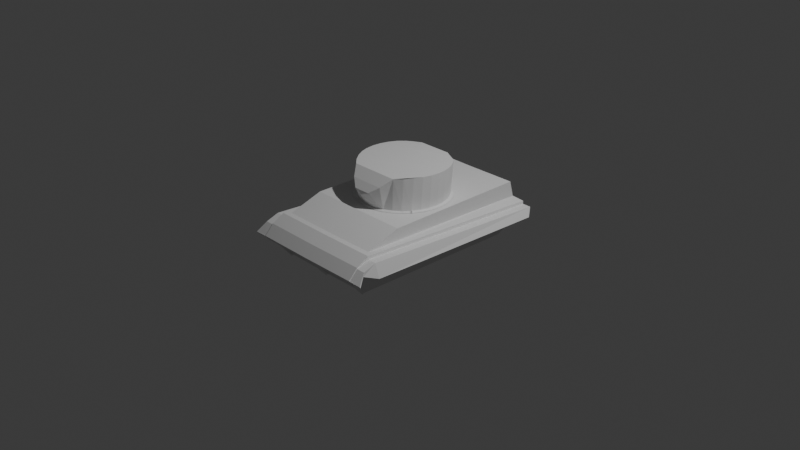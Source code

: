 # Source: Tank.blend  (saved by Blender 4.5.90; exported with 4.5.12 LTS)
import bpy
from mathutils import Matrix  # noqa: F401  (used for matrix-valued properties, if any)

bpy.ops.wm.read_factory_settings(use_empty=True)
scene = bpy.context.scene
scene.name = 'Scene'

# ---- collections
col_collection = bpy.data.collections.new('Collection'); scene.collection.children.link(col_collection)

# ---- world
world_world = bpy.data.worlds.new('World'); scene.world = world_world
world_world.use_nodes = True; world_world.node_tree.nodes.clear()
_N = world_world.node_tree.nodes; _L = world_world.node_tree.links
n0 = _N.new('ShaderNodeOutputWorld'); n0.name = 'World Output'; n0.location = (200, 100)
n1 = _N.new('ShaderNodeBackground'); n1.name = 'Background'; n1.location = (-200, 100)
n1.inputs[0].default_value = (0.05088, 0.05088, 0.05088, 1.0)
_L.new(n1.outputs[0], n0.inputs[0])
n0.is_active_output = True
world_world.color = (0.05088, 0.05088, 0.05088)
world_world.sun_shadow_jitter_overblur = 0.0

# ---- cameras
cam_camera = bpy.data.cameras.new('Camera')
cam_camera.clip_end = 100.0
cam_camera.ortho_scale = 7.314

# ---- lights
light_light = bpy.data.lights.new('Light', 'POINT')
light_light.energy = 1000.0
light_light.shadow_soft_size = 0.1

# ---- meshes
me_cube_001 = bpy.data.meshes.new('Cube.001')
me_cube_001.from_pydata([(0.07235, -1.276, -0.2902), (0.0004533, -1.19, 0.2163), (0.0001842, 1.178, -0.3889), (0.0004533, 1.386, 0.1323), (0.6306, -1.276, -0.2862), (0.7323, -1.19, 0.2203), (0.6837, 1.178, -0.384), (0.7323, 1.386, 0.1363), (0.8059, 1.435, -0.1046), (0.8059, 1.52, -0.001822), (0.0001842, 1.435, -0.1095), (0.0001842, 1.52, -0.00671), (0.0001842, -1.261, 0.1709), (0.0001842, -1.251, -0.01725), (0.0001667, -1.526, -0.06361), (0.0001667, -1.564, -0.006817), (0.8059, -1.564, -0.001929), (0.8059, -1.526, -0.05873), (0.8059, -1.526, -0.05873), (0.0001667, -1.526, -0.06361), (0.0001842, -1.468, -0.03867), (0.8059, -1.468, -0.03379), (0.8059, -1.468, -0.03379), (0.8059, -1.436, 0.1278), (0.0001842, -1.436, 0.1229), (0.0001842, -1.468, -0.03867), (0.8059, -1.261, 0.1758), (0.8059, -1.251, -0.01236), (0.0001667, -1.548, -0.03032), (0.0001667, -1.561, -0.01138), (0.8059, -1.561, -0.006494), (0.8059, -1.548, -0.02543), (0.8059, -1.438, 0.1148), (0.8059, -1.449, 0.06095), (0.0001842, -1.449, 0.05606), (0.0001842, -1.438, 0.1099), (0.8059, 1.435, -0.1046), (0.8059, 1.52, -0.001822), (0.0001842, 1.435, -0.1095), (0.0001842, 1.52, -0.00671), (0.0001842, -1.261, 0.1709), (0.0001842, -1.251, -0.01725), (0.8059, -1.261, 0.1758), (0.8059, -1.251, -0.01236), (0.0001667, -1.548, -0.03032), (0.0001667, -1.561, -0.01138), (0.8059, -1.561, -0.006494), (0.8059, -1.548, -0.02543), (0.8059, -1.438, 0.1148), (0.8059, -1.449, 0.06095), (0.0001842, -1.449, 0.05606), (0.0001842, -1.438, 0.1099), (0.9898, 1.435, -0.1075), (0.9304, 1.52, -0.001822), (0.1247, 1.435, -0.1095), (0.1247, 1.52, -0.00671), (0.1247, -1.261, 0.1709), (0.1247, -1.251, -0.01725), (0.9304, -1.261, 0.1758), (0.9898, -1.251, -0.01519), (0.1247, -1.548, -0.03032), (0.1247, -1.561, -0.01138), (0.9898, -1.561, -0.009324), (0.9898, -1.548, -0.02826), (0.9304, -1.438, 0.1148), (0.9304, -1.449, 0.06095), (0.1247, -1.449, 0.05606), (0.1247, -1.438, 0.1099), (0.0001842, -1.233, -0.3481), (0.6837, -1.233, -0.3432), (0.07217, -1.389, -0.06846), (0.07235, -1.425, -0.0956), (0.7074, -1.425, -0.09178), (0.7073, -1.389, -0.06464), (0.07217, -1.241, -0.2631), (0.6304, -1.241, -0.2591), (0.000279, -1.252, -0.3626), (0.000279, -1.487, -0.0531), (0.806, -1.487, -0.04822), (0.6838, -1.252, -0.3577), (0.07245, -1.295, -0.3047), (0.07245, -1.444, -0.11), (0.7075, -1.444, -0.1062), (0.6307, -1.295, -0.3007), (0.0001842, -1.264, 0.2162), (0.0001842, 1.52, 0.03774), (0.8059, 1.52, 0.04262), (0.8059, -1.264, 0.2211), (-0.0005141, -0.7168, 0.3676), (-0.0005141, 1.325, 0.3569), (0.7313, 1.325, 0.3609), (0.7313, -0.7168, 0.3716), (0.07282, 1.325, 0.3569), (0.7313, 1.325, 0.3609)], [], [(12, 84, 85, 11), (11, 85, 86, 9), (9, 86, 87, 26), (87, 84, 24, 23), (2, 6, 69, 68), (1, 5, 91, 88), (23, 24, 15, 16), (32, 23, 16, 30), (30, 16, 15, 29), (14, 17, 18, 19), (20, 25, 14, 19), (4, 72, 73, 75), (13, 68, 25, 34), (26, 87, 23, 32), (21, 20, 19, 18), (22, 21, 18, 17), (34, 25, 14, 28), (24, 35, 29, 15), (35, 34, 28, 29), (69, 27, 33, 22), (27, 26, 32, 33), (84, 12, 35, 24), (12, 13, 34, 35), (17, 31, 28, 14), (31, 30, 29, 28), (22, 33, 31, 17), (33, 32, 30, 31), (6, 8, 27, 69), (8, 9, 26, 27), (2, 10, 8, 6), (10, 11, 9, 8), (68, 13, 10, 2), (13, 12, 11, 10), (34, 13, 41, 50), (9, 11, 39, 37), (28, 31, 47, 44), (10, 13, 41, 38), (29, 30, 46, 45), (29, 35, 51, 45), (11, 12, 40, 39), (31, 33, 49, 47), (28, 34, 50, 44), (30, 32, 48, 46), (33, 27, 43, 49), (27, 8, 36, 43), (32, 26, 42, 48), (26, 9, 37, 42), (35, 12, 40, 51), (8, 10, 38, 36), (51, 40, 56, 67), (36, 38, 54, 52), (50, 41, 57, 66), (37, 39, 55, 53), (44, 47, 63, 60), (38, 41, 57, 54), (45, 46, 62, 61), (45, 51, 67, 61), (39, 40, 56, 55), (47, 49, 65, 63), (44, 50, 66, 60), (46, 48, 64, 62), (49, 43, 59, 65), (43, 36, 52, 59), (48, 42, 58, 64), (42, 37, 53, 58), (59, 52, 53, 58), (63, 65, 64, 62), (65, 59, 58, 64), (16, 47, 63, 62), (4, 0, 68, 69), (4, 69, 79, 83), (71, 25, 77, 81), (71, 72, 22, 25), (74, 75, 73, 70), (0, 4, 75, 74), (71, 0, 74, 70), (72, 71, 70, 73), (80, 81, 77, 76), (82, 83, 79, 78), (69, 22, 78, 79), (72, 4, 83, 82), (22, 72, 82, 78), (68, 0, 80, 76), (25, 68, 76, 77), (0, 71, 81, 80), (1, 3, 85, 84), (3, 7, 86, 85), (7, 5, 87, 86), (5, 1, 84, 87), (90, 89, 88, 91), (7, 3, 89, 90), (5, 7, 90, 91), (3, 1, 88, 89), (90, 89, 92, 93)])
_uv = me_cube_001.uv_layers.new(name='UVMap')
_uv.uv.foreach_set('vector', [0.6049, 0.0, 0.625, 0.0, 0.625, 0.25, 0.6049, 0.25, 0.6049, 0.25, 0.625, 0.25, 0.625, 0.5, 0.6049, 0.5, 0.6049, 0.5, 0.625, 0.5, 0.625, 0.75, 0.6049, 0.75, 0.625, 0.75, 0.875, 0.75, 0.875, 0.75, 0.625, 0.75, 0.125, 0.5, 0.375, 0.5, 0.375, 0.75, 0.125, 0.75, 0.8522, 0.7418, 0.6478, 0.7418, 0.6478, 0.7418, 0.8522, 0.7418, 0.625, 0.75, 0.875, 0.75, 0.875, 0.75, 0.625, 0.75, 0.6049, 0.75, 0.625, 0.75, 0.625, 0.75, 0.6049, 0.75, 0.6049, 0.75, 0.625, 0.75, 0.625, 1.0, 0.6049, 1.0, 0.375, 1.0, 0.375, 0.75, 0.375, 0.75, 0.375, 1.0, 0.0, 0.0, 0.0, 0.0, 0.0, 0.0, 0.0, 0.0, 0.349, 0.75, 0.3507, 0.75, 0.3507, 0.75, 0.349, 0.75, 0.5216, 0.0, 0.375, 0.0, 0.375, 0.0, 0.5216, 0.0, 0.6049, 0.75, 0.625, 0.75, 0.625, 0.75, 0.6049, 0.75, 0.0, 0.0, 0.0, 0.0, 0.0, 0.0, 0.0, 0.0, 0.0, 0.0, 0.0, 0.0, 0.0, 0.0, 0.0, 0.0, 0.5216, 0.0, 0.375, 0.0, 0.375, 0.0, 0.5216, 0.0, 0.625, 0.0, 0.6049, 0.0, 0.6049, 0.0, 0.625, 0.0, 0.6049, 0.0, 0.5216, 0.0, 0.5216, 0.0, 0.6049, 0.0, 0.375, 0.75, 0.5216, 0.75, 0.5216, 0.75, 0.375, 0.75, 0.5216, 0.75, 0.6049, 0.75, 0.6049, 0.75, 0.5216, 0.75, 0.625, 0.0, 0.6049, 0.0, 0.6049, 0.0, 0.625, 0.0, 0.6049, 0.0, 0.5216, 0.0, 0.5216, 0.0, 0.6049, 0.0, 0.375, 0.75, 0.5216, 0.75, 0.5216, 1.0, 0.375, 1.0, 0.5216, 0.75, 0.6049, 0.75, 0.6049, 1.0, 0.5216, 1.0, 0.375, 0.75, 0.5216, 0.75, 0.5216, 0.75, 0.375, 0.75, 0.5216, 0.75, 0.6049, 0.75, 0.6049, 0.75, 0.5216, 0.75, 0.375, 0.5, 0.5216, 0.5, 0.5216, 0.75, 0.375, 0.75, 0.5216, 0.5, 0.6049, 0.5, 0.6049, 0.75, 0.5216, 0.75, 0.375, 0.25, 0.5216, 0.25, 0.5216, 0.5, 0.375, 0.5, 0.5216, 0.25, 0.6049, 0.25, 0.6049, 0.5, 0.5216, 0.5, 0.375, 0.0, 0.5216, 0.0, 0.5216, 0.25, 0.375, 0.25, 0.5216, 0.0, 0.6049, 0.0, 0.6049, 0.25, 0.5216, 0.25, 0.5216, 0.0, 0.5216, 0.0, 0.5216, 0.0, 0.5216, 0.0, 0.6049, 0.5, 0.6049, 0.25, 0.6049, 0.25, 0.6049, 0.5, 0.5216, 1.0, 0.5216, 0.75, 0.5216, 0.75, 0.5216, 1.0, 0.5216, 0.25, 0.5216, 0.0, 0.5216, 0.0, 0.5216, 0.25, 0.6049, 1.0, 0.6049, 0.75, 0.6049, 0.75, 0.6049, 1.0, 0.6049, 0.0, 0.6049, 0.0, 0.6049, 0.0, 0.6049, 0.0, 0.6049, 0.25, 0.6049, 0.0, 0.6049, 0.0, 0.6049, 0.25, 0.5216, 0.75, 0.5216, 0.75, 0.5216, 0.75, 0.5216, 0.75, 0.5216, 0.0, 0.5216, 0.0, 0.5216, 0.0, 0.5216, 0.0, 0.6049, 0.75, 0.6049, 0.75, 0.6049, 0.75, 0.6049, 0.75, 0.5216, 0.75, 0.5216, 0.75, 0.5216, 0.75, 0.5216, 0.75, 0.5216, 0.75, 0.5216, 0.5, 0.5216, 0.5, 0.5216, 0.75, 0.6049, 0.75, 0.6049, 0.75, 0.6049, 0.75, 0.6049, 0.75, 0.6049, 0.75, 0.6049, 0.5, 0.6049, 0.5, 0.6049, 0.75, 0.6049, 0.0, 0.6049, 0.0, 0.6049, 0.0, 0.6049, 0.0, 0.5216, 0.5, 0.5216, 0.25, 0.5216, 0.25, 0.5216, 0.5, 0.6049, 0.0, 0.6049, 0.0, 0.6049, 0.0, 0.6049, 0.0, 0.5216, 0.5, 0.5216, 0.25, 0.5216, 0.25, 0.5216, 0.5, 0.5216, 0.0, 0.5216, 0.0, 0.5216, 0.0, 0.5216, 0.0, 0.6049, 0.5, 0.6049, 0.25, 0.6049, 0.25, 0.6049, 0.5, 0.5216, 1.0, 0.5216, 0.75, 0.5216, 0.75, 0.5216, 1.0, 0.5216, 0.25, 0.5216, 0.0, 0.5216, 0.0, 0.5216, 0.25, 0.6049, 1.0, 0.6049, 0.75, 0.6049, 0.75, 0.6049, 1.0, 0.6049, 0.0, 0.6049, 0.0, 0.6049, 0.0, 0.6049, 0.0, 0.6049, 0.25, 0.6049, 0.0, 0.6049, 0.0, 0.6049, 0.25, 0.5216, 0.75, 0.5216, 0.75, 0.5216, 0.75, 0.5216, 0.75, 0.5216, 0.0, 0.5216, 0.0, 0.5216, 0.0, 0.5216, 0.0, 0.6049, 0.75, 0.6049, 0.75, 0.6049, 0.75, 0.6049, 0.75, 0.5216, 0.75, 0.5216, 0.75, 0.5216, 0.75, 0.5216, 0.75, 0.5216, 0.75, 0.5216, 0.5, 0.5216, 0.5, 0.5216, 0.75, 0.6049, 0.75, 0.6049, 0.75, 0.6049, 0.75, 0.6049, 0.75, 0.6049, 0.75, 0.6049, 0.5, 0.6049, 0.5, 0.6049, 0.75, 0.5216, 0.75, 0.5216, 0.5, 0.6049, 0.5, 0.6049, 0.75, 0.5216, 0.75, 0.5216, 0.75, 0.6049, 0.75, 0.6049, 0.75, 0.5216, 0.75, 0.5216, 0.75, 0.6049, 0.75, 0.6049, 0.75, 0.0, 0.0, 0.0, 0.0, 0.0, 0.0, 0.0, 0.0, 0.349, 0.75, 0.1502, 0.75, 0.125, 0.75, 0.375, 0.75, 0.349, 0.75, 0.375, 0.75, 0.375, 0.75, 0.349, 0.75, 0.1485, 0.75, 0.125, 0.75, 0.125, 0.75, 0.1485, 0.75, 0.1485, 0.75, 0.3507, 0.75, 0.375, 0.75, 0.125, 0.75, 0.1502, 0.75, 0.349, 0.75, 0.3507, 0.75, 0.1485, 0.75, 0.1502, 0.75, 0.349, 0.75, 0.349, 0.75, 0.1502, 0.75, 0.1485, 0.75, 0.1502, 0.75, 0.1502, 0.75, 0.1485, 0.75, 0.3507, 0.75, 0.1485, 0.75, 0.1485, 0.75, 0.3507, 0.75, 0.1502, 0.75, 0.1485, 0.75, 0.125, 0.75, 0.125, 0.75, 0.3507, 0.75, 0.349, 0.75, 0.375, 0.75, 0.375, 0.75, 0.375, 0.75, 0.375, 0.75, 0.375, 0.75, 0.375, 0.75, 0.3507, 0.75, 0.349, 0.75, 0.349, 0.75, 0.3507, 0.75, 0.375, 0.75, 0.3507, 0.75, 0.3507, 0.75, 0.375, 0.75, 0.125, 0.75, 0.1502, 0.75, 0.1502, 0.75, 0.125, 0.75, 0.375, 0.0, 0.375, 0.0, 0.375, 0.0, 0.375, 0.0, 0.1502, 0.75, 0.1485, 0.75, 0.1485, 0.75, 0.1502, 0.75, 0.8522, 0.7418, 0.8522, 0.5082, 0.875, 0.5, 0.875, 0.75, 0.8522, 0.5082, 0.6478, 0.5082, 0.625, 0.5, 0.875, 0.5, 0.6478, 0.5082, 0.6478, 0.7418, 0.625, 0.75, 0.625, 0.5, 0.6478, 0.7418, 0.8522, 0.7418, 0.875, 0.75, 0.625, 0.75, 0.6478, 0.5082, 0.8522, 0.5082, 0.8522, 0.7418, 0.6478, 0.7418, 0.6478, 0.5082, 0.8522, 0.5082, 0.8522, 0.5082, 0.6478, 0.5082, 0.6478, 0.7418, 0.6478, 0.5082, 0.6478, 0.5082, 0.6478, 0.7418, 0.8522, 0.5082, 0.8522, 0.7418, 0.8522, 0.7418, 0.8522, 0.5082, 0.6478, 0.5082, 0.8522, 0.5082, 0.8522, 0.5082, 0.6478, 0.5082])
me_cube_001.update()
me_circle_001 = bpy.data.meshes.new('Circle.001')
me_circle_001.from_pydata([(1.103e-17, 0.8278, 0.04968), (-0.1951, 0.8086, 0.04968), (-0.3827, 0.7517, 0.04968), (-0.5556, 0.7196, 0.002341), (-0.7071, 0.7071, -0.01487), (-0.8315, 0.5556, -0.01487), (-0.9239, 0.3827, -0.01487), (-0.9808, 0.1951, -0.01487), (-1.0, -7.334e-34, -0.01487), (-0.9808, -0.1951, -0.01487), (-0.9239, -0.3827, -0.01487), (-0.8315, -0.5556, -0.01487), (-0.7071, -0.7071, -0.01487), (-0.5556, -0.8315, -0.01487), (-0.3827, -0.9239, -0.01487), (-0.1951, -0.9808, -0.01487), (-3.303e-18, -1.0, -0.01487), (0.1951, -0.9808, -0.01487), (0.3827, -0.9239, -0.01487), (0.5556, -0.8315, -0.01487), (0.7071, -0.7071, -0.01487), (0.8315, -0.5556, -0.01487), (0.9239, -0.3827, -0.01487), (0.9808, -0.1951, -0.01487), (1.0, -7.334e-34, -0.01487), (0.9808, 0.1951, -0.01487), (0.9239, 0.3827, -0.01487), (0.8315, 0.5556, -0.01487), (0.7071, 0.7071, -0.01487), (0.5556, 0.7196, 0.002341), (0.3827, 0.7517, 0.04968), (0.1951, 0.8086, 0.04968), (0.7071, -0.7071, -0.01487), (0.8315, -0.5556, -0.01487), (1.103e-17, 0.8278, 0.04968), (-0.1951, 0.8086, 0.04968), (-0.3827, 0.7517, 0.04968), (-0.5556, 0.7196, 0.002341), (-0.7071, 0.7071, -0.01487), (-0.8315, 0.5556, -0.01487), (-0.9239, 0.3827, -0.01487), (-0.9808, 0.1951, -0.01487), (-1.0, -7.334e-34, -0.01487), (-0.9808, -0.1951, -0.01487), (-0.9239, -0.3827, -0.01487), (-0.8315, -0.5556, -0.01487), (-0.7071, -0.7071, -0.01487), (-0.5556, -0.8315, -0.01487), (-0.3827, -0.9239, -0.01487), (-0.1951, -0.9808, -0.01487), (-3.303e-18, -1.0, -0.01487), (0.1951, -0.9808, -0.01487), (0.3827, -0.9239, -0.01487), (0.5556, -0.8315, -0.01487), (0.7071, -0.7071, -0.01487), (0.8315, -0.5556, -0.01487), (0.9239, -0.3827, -0.01487), (0.9808, -0.1951, -0.01487), (1.0, -7.334e-34, -0.01487), (0.9808, 0.1951, -0.01487), (0.9239, 0.3827, -0.01487), (0.8315, 0.5556, -0.01487), (0.7071, 0.7071, -0.01487), (0.5556, 0.7196, 0.002341), (0.3827, 0.7517, 0.04968), (0.1951, 0.8086, 0.04968), (0.7071, -0.7071, -0.01487), (0.8315, -0.5556, -0.01487), (0.002912, 0.8988, 0.1039), (-0.1796, 0.8808, 0.1039), (-0.3551, 0.819, 0.05226), (-0.5169, 0.7325, 0.05226), (-0.6587, 0.6592, 0.009217), (-0.775, 0.5174, 0.009217), (-0.8615, 0.3557, 0.009217), (-0.9148, 0.1801, 0.009217), (-0.9327, -0.00239, 0.009217), (-0.9148, -0.1849, 0.009217), (-0.8615, -0.3604, 0.009217), (-0.775, -0.5222, 0.009217), (-0.6587, -0.664, 0.009217), (-0.5169, -0.7803, 0.009217), (-0.3551, -0.8668, 0.009217), (-0.1796, -0.9201, 0.009217), (0.002912, -0.938, 0.009217), (0.1854, -0.9201, 0.009217), (0.361, -0.8668, 0.009217), (0.5227, -0.7803, 0.009217), (0.6645, -0.664, 0.009217), (0.7809, -0.5222, 0.009217), (0.8673, -0.3604, 0.009217), (0.9206, -0.1849, 0.009217), (0.9386, -0.00239, 0.009217), (0.9206, 0.1801, 0.009217), (0.8673, 0.3557, 0.009217), (0.7809, 0.5174, 0.009217), (0.6645, 0.6592, 0.009217), (0.5227, 0.7325, 0.05226), (0.361, 0.819, 0.05226), (0.1854, 0.8808, 0.1039), (0.6645, -0.664, 0.009217), (0.7809, -0.5222, 0.009217), (0.002912, 0.8988, 0.1039), (-0.1796, 0.8808, 0.1039), (-0.3551, 0.819, 0.05226), (-0.5169, 0.7325, 0.05226), (-0.6587, 0.6592, 0.009217), (-0.775, 0.5174, 0.009217), (-0.8615, 0.3557, 0.009217), (-0.9148, 0.1801, 0.009217), (-0.9327, -0.00239, 0.009217), (-0.9148, -0.1849, 0.009217), (-0.8615, -0.3604, 0.009217), (-0.775, -0.5222, 0.009217), (-0.6587, -0.664, 0.009217), (-0.5169, -0.7803, 0.009217), (-0.3551, -0.8668, 0.009217), (-0.1796, -0.9201, 0.009217), (0.002912, -0.938, 0.009217), (0.1854, -0.9201, 0.009217), (0.361, -0.8668, 0.009217), (0.5227, -0.7803, 0.009217), (0.6645, -0.664, 0.009217), (0.7809, -0.5222, 0.009217), (0.8673, -0.3604, 0.009217), (0.9206, -0.1849, 0.009217), (0.9386, -0.00239, 0.009217), (0.9206, 0.1801, 0.009217), (0.8673, 0.3557, 0.009217), (0.7809, 0.5174, 0.009217), (0.6645, 0.6592, 0.009217), (0.5227, 0.7325, 0.05226), (0.361, 0.819, 0.05226), (0.1854, 0.8808, 0.1039), (0.6645, -0.664, 0.009217), (0.7809, -0.5222, 0.009217), (0.002912, 1.054, 0.2718), (-0.1796, 0.954, 0.5773), (-0.3551, 0.8577, 0.6763), (-0.5169, 0.7713, 0.6763), (-0.6587, 0.7109, 0.6634), (-0.775, 0.5734, 0.6677), (-0.8615, 0.4116, 0.6677), (-0.9148, 0.2361, 0.6677), (-0.9327, 0.05356, 0.6677), (-0.9148, -0.129, 0.6677), (-0.8615, -0.3045, 0.6677), (-0.775, -0.4663, 0.6677), (-0.6587, -0.6253, 0.6548), (-0.5169, -0.7588, 0.6505), (-0.3551, -0.9572, 0.4827), (-0.1796, -1.084, 0.3492), (0.002912, -1.11, 0.2761), (0.1854, -1.084, 0.3492), (0.361, -0.9572, 0.4827), (0.5227, -0.7588, 0.6505), (0.6645, -0.6253, 0.6548), (0.7809, -0.4663, 0.6677), (0.8673, -0.3045, 0.6677), (0.9206, -0.129, 0.6677), (0.9386, 0.05356, 0.6677), (0.9206, 0.2361, 0.6677), (0.8673, 0.4116, 0.6677), (0.7809, 0.5734, 0.6677), (0.6645, 0.7109, 0.6634), (0.5227, 0.7713, 0.6763), (0.361, 0.8577, 0.6763), (0.1854, 0.954, 0.5773), (0.6645, -0.6253, 0.6548), (0.7809, -0.4663, 0.6677)], [], [(20, 21, 33, 32), (8, 9, 43, 42), (22, 23, 57, 56), (9, 10, 44, 43), (23, 24, 58, 57), (10, 11, 45, 44), (24, 25, 59, 58), (11, 12, 46, 45), (25, 26, 60, 59), (12, 13, 47, 46), (26, 27, 61, 60), (13, 14, 48, 47), (0, 1, 35, 34), (27, 28, 62, 61), (14, 15, 49, 48), (1, 2, 36, 35), (28, 29, 63, 62), (15, 16, 50, 49), (2, 3, 37, 36), (29, 30, 64, 63), (16, 17, 51, 50), (3, 4, 38, 37), (30, 31, 65, 64), (17, 18, 52, 51), (4, 5, 39, 38), (31, 0, 34, 65), (18, 19, 53, 52), (5, 6, 40, 39), (32, 33, 67, 66), (19, 20, 54, 53), (6, 7, 41, 40), (21, 20, 54, 55), (7, 8, 42, 41), (21, 22, 56, 55), (34, 35, 69, 68), (61, 62, 96, 95), (48, 49, 83, 82), (35, 36, 70, 69), (62, 63, 97, 96), (49, 50, 84, 83), (36, 37, 71, 70), (63, 64, 98, 97), (50, 51, 85, 84), (37, 38, 72, 71), (64, 65, 99, 98), (51, 52, 86, 85), (38, 39, 73, 72), (65, 34, 68, 99), (52, 53, 87, 86), (39, 40, 74, 73), (66, 67, 101, 100), (53, 54, 88, 87), (40, 41, 75, 74), (55, 54, 88, 89), (41, 42, 76, 75), (55, 56, 90, 89), (42, 43, 77, 76), (56, 57, 91, 90), (43, 44, 78, 77), (57, 58, 92, 91), (44, 45, 79, 78), (58, 59, 93, 92), (45, 46, 80, 79), (59, 60, 94, 93), (46, 47, 81, 80), (60, 61, 95, 94), (47, 48, 82, 81), (89, 90, 124, 123), (76, 77, 111, 110), (90, 91, 125, 124), (77, 78, 112, 111), (91, 92, 126, 125), (78, 79, 113, 112), (92, 93, 127, 126), (79, 80, 114, 113), (93, 94, 128, 127), (80, 81, 115, 114), (94, 95, 129, 128), (81, 82, 116, 115), (68, 69, 103, 102), (95, 96, 130, 129), (82, 83, 117, 116), (69, 70, 104, 103), (96, 97, 131, 130), (83, 84, 118, 117), (70, 71, 105, 104), (97, 98, 132, 131), (84, 85, 119, 118), (71, 72, 106, 105), (98, 99, 133, 132), (85, 86, 120, 119), (72, 73, 107, 106), (99, 68, 102, 133), (86, 87, 121, 120), (73, 74, 108, 107), (100, 101, 135, 134), (87, 88, 122, 121), (74, 75, 109, 108), (89, 88, 122, 123), (75, 76, 110, 109), (123, 124, 158, 157), (110, 111, 145, 144), (124, 125, 159, 158), (111, 112, 146, 145), (125, 126, 160, 159), (112, 113, 147, 146), (126, 127, 161, 160), (113, 114, 148, 147), (127, 128, 162, 161), (114, 115, 149, 148), (128, 129, 163, 162), (115, 116, 150, 149), (102, 103, 137, 136), (129, 130, 164, 163), (116, 117, 151, 150), (103, 104, 138, 137), (130, 131, 165, 164), (117, 118, 152, 151), (104, 105, 139, 138), (131, 132, 166, 165), (118, 119, 153, 152), (105, 106, 140, 139), (132, 133, 167, 166), (119, 120, 154, 153), (106, 107, 141, 140), (133, 102, 136, 167), (120, 121, 155, 154), (107, 108, 142, 141), (134, 135, 169, 168), (121, 122, 156, 155), (108, 109, 143, 142), (123, 122, 156, 157), (109, 110, 144, 143), (139, 140, 141, 142, 143, 144, 145, 146, 147, 148, 149, 150, 151, 152, 153, 154, 155, 158, 159, 160, 161, 162, 163, 164, 165, 166, 138), (137, 138, 166, 167, 136)])
_uv = me_circle_001.uv_layers.new(name='UVMap')
_uv.uv.foreach_set('vector', [0.0, 0.0, 0.0, 0.0, 0.0, 0.0, 0.0, 0.0, 0.0, 0.0, 0.0, 0.0, 0.0, 0.0, 0.0, 0.0, 0.0, 0.0, 0.0, 0.0, 0.0, 0.0, 0.0, 0.0, 0.0, 0.0, 0.0, 0.0, 0.0, 0.0, 0.0, 0.0, 0.0, 0.0, 0.0, 0.0, 0.0, 0.0, 0.0, 0.0, 0.0, 0.0, 0.0, 0.0, 0.0, 0.0, 0.0, 0.0, 0.0, 0.0, 0.0, 0.0, 0.0, 0.0, 0.0, 0.0, 0.0, 0.0, 0.0, 0.0, 0.0, 0.0, 0.0, 0.0, 0.0, 0.0, 0.0, 0.0, 0.0, 0.0, 0.0, 0.0, 0.0, 0.0, 0.0, 0.0, 0.0, 0.0, 0.0, 0.0, 0.0, 0.0, 0.0, 0.0, 0.0, 0.0, 0.0, 0.0, 0.0, 0.0, 0.0, 0.0, 0.0, 0.0, 0.0, 0.0, 0.0, 0.0, 0.0, 0.0, 0.0, 0.0, 0.0, 0.0, 0.0, 0.0, 0.0, 0.0, 0.0, 0.0, 0.0, 0.0, 0.0, 0.0, 0.0, 0.0, 0.0, 0.0, 0.0, 0.0, 0.0, 0.0, 0.0, 0.0, 0.0, 0.0, 0.0, 0.0, 0.0, 0.0, 0.0, 0.0, 0.0, 0.0, 0.0, 0.0, 0.0, 0.0, 0.0, 0.0, 0.0, 0.0, 0.0, 0.0, 0.0, 0.0, 0.0, 0.0, 0.0, 0.0, 0.0, 0.0, 0.0, 0.0, 0.0, 0.0, 0.0, 0.0, 0.0, 0.0, 0.0, 0.0, 0.0, 0.0, 0.0, 0.0, 0.0, 0.0, 0.0, 0.0, 0.0, 0.0, 0.0, 0.0, 0.0, 0.0, 0.0, 0.0, 0.0, 0.0, 0.0, 0.0, 0.0, 0.0, 0.0, 0.0, 0.0, 0.0, 0.0, 0.0, 0.0, 0.0, 0.0, 0.0, 0.0, 0.0, 0.0, 0.0, 0.0, 0.0, 0.0, 0.0, 0.0, 0.0, 0.0, 0.0, 0.0, 0.0, 0.0, 0.0, 0.0, 0.0, 0.0, 0.0, 0.0, 0.0, 0.0, 0.0, 0.0, 0.0, 0.0, 0.0, 0.0, 0.0, 0.0, 0.0, 0.0, 0.0, 0.0, 0.0, 0.0, 0.0, 0.0, 0.0, 0.0, 0.0, 0.0, 0.0, 0.0, 0.0, 0.0, 0.0, 0.0, 0.0, 0.0, 0.0, 0.0, 0.0, 0.0, 0.0, 0.0, 0.0, 0.0, 0.0, 0.0, 0.0, 0.0, 0.0, 0.0, 0.0, 0.0, 0.0, 0.0, 0.0, 0.0, 0.0, 0.0, 0.0, 0.0, 0.0, 0.0, 0.0, 0.0, 0.0, 0.0, 0.0, 0.0, 0.0, 0.0, 0.0, 0.0, 0.0, 0.0, 0.0, 0.0, 0.0, 0.0, 0.0, 0.0, 0.0, 0.0, 0.0, 0.0, 0.0, 0.0, 0.0, 0.0, 0.0, 0.0, 0.0, 0.0, 0.0, 0.0, 0.0, 0.0, 0.0, 0.0, 0.0, 0.0, 0.0, 0.0, 0.0, 0.0, 0.0, 0.0, 0.0, 0.0, 0.0, 0.0, 0.0, 0.0, 0.0, 0.0, 0.0, 0.0, 0.0, 0.0, 0.0, 0.0, 0.0, 0.0, 0.0, 0.0, 0.0, 0.0, 0.0, 0.0, 0.0, 0.0, 0.0, 0.0, 0.0, 0.0, 0.0, 0.0, 0.0, 0.0, 0.0, 0.0, 0.0, 0.0, 0.0, 0.0, 0.0, 0.0, 0.0, 0.0, 0.0, 0.0, 0.0, 0.0, 0.0, 0.0, 0.0, 0.0, 0.0, 0.0, 0.0, 0.0, 0.0, 0.0, 0.0, 0.0, 0.0, 0.0, 0.0, 0.0, 0.0, 0.0, 0.0, 0.0, 0.0, 0.0, 0.0, 0.0, 0.0, 0.0, 0.0, 0.0, 0.0, 0.0, 0.0, 0.0, 0.0, 0.0, 0.0, 0.0, 0.0, 0.0, 0.0, 0.0, 0.0, 0.0, 0.0, 0.0, 0.0, 0.0, 0.0, 0.0, 0.0, 0.0, 0.0, 0.0, 0.0, 0.0, 0.0, 0.0, 0.0, 0.0, 0.0, 0.0, 0.0, 0.0, 0.0, 0.0, 0.0, 0.0, 0.0, 0.0, 0.0, 0.0, 0.0, 0.0, 0.0, 0.0, 0.0, 0.0, 0.0, 0.0, 0.0, 0.0, 0.0, 0.0, 0.0, 0.0, 0.0, 0.0, 0.0, 0.0, 0.0, 0.0, 0.0, 0.0, 0.0, 0.0, 0.0, 0.0, 0.0, 0.0, 0.0, 0.0, 0.0, 0.0, 0.0, 0.0, 0.0, 0.0, 0.0, 0.0, 0.0, 0.0, 0.0, 0.0, 0.0, 0.0, 0.0, 0.0, 0.0, 0.0, 0.0, 0.0, 0.0, 0.0, 0.0, 0.0, 0.0, 0.0, 0.0, 0.0, 0.0, 0.0, 0.0, 0.0, 0.0, 0.0, 0.0, 0.0, 0.0, 0.0, 0.0, 0.0, 0.0, 0.0, 0.0, 0.0, 0.0, 0.0, 0.0, 0.0, 0.0, 0.0, 0.0, 0.0, 0.0, 0.0, 0.0, 0.0, 0.0, 0.0, 0.0, 0.0, 0.0, 0.0, 0.0, 0.0, 0.0, 0.0, 0.0, 0.0, 0.0, 0.0, 0.0, 0.0, 0.0, 0.0, 0.0, 0.0, 0.0, 0.0, 0.0, 0.0, 0.0, 0.0, 0.0, 0.0, 0.0, 0.0, 0.0, 0.0, 0.0, 0.0, 0.0, 0.0, 0.0, 0.0, 0.0, 0.0, 0.0, 0.0, 0.0, 0.0, 0.0, 0.0, 0.0, 0.0, 0.0, 0.0, 0.0, 0.0, 0.0, 0.0, 0.0, 0.0, 0.0, 0.0, 0.0, 0.0, 0.0, 0.0, 0.0, 0.0, 0.0, 0.0, 0.0, 0.0, 0.0, 0.0, 0.0, 0.0, 0.0, 0.0, 0.0, 0.0, 0.0, 0.0, 0.0, 0.0, 0.0, 0.0, 0.0, 0.0, 0.0, 0.0, 0.0, 0.0, 0.0, 0.0, 0.0, 0.0, 0.0, 0.0, 0.0, 0.0, 0.0, 0.0, 0.0, 0.0, 0.0, 0.0, 0.0, 0.0, 0.0, 0.0, 0.0, 0.0, 0.0, 0.0, 0.0, 0.0, 0.0, 0.0, 0.0, 0.0, 0.0, 0.0, 0.0, 0.0, 0.0, 0.0, 0.0, 0.0, 0.0, 0.0, 0.0, 0.0, 0.0, 0.0, 0.0, 0.0, 0.0, 0.0, 0.0, 0.0, 0.0, 0.0, 0.0, 0.0, 0.0, 0.0, 0.0, 0.0, 0.0, 0.0, 0.0, 0.0, 0.0, 0.0, 0.0, 0.0, 0.0, 0.0, 0.0, 0.0, 0.0, 0.0, 0.0, 0.0, 0.0, 0.0, 0.0, 0.0, 0.0, 0.0, 0.0, 0.0, 0.0, 0.0, 0.0, 0.0, 0.0, 0.0, 0.0, 0.0, 0.0, 0.0, 0.0, 0.0, 0.0, 0.0, 0.0, 0.0, 0.0, 0.0, 0.0, 0.0, 0.0, 0.0, 0.0, 0.0, 0.0, 0.0, 0.0, 0.0, 0.0, 0.0, 0.0, 0.0, 0.0, 0.0, 0.0, 0.0, 0.0, 0.0, 0.0, 0.0, 0.0, 0.0, 0.0, 0.0, 0.0, 0.0, 0.0, 0.0, 0.0, 0.0, 0.0, 0.0, 0.0, 0.0, 0.0, 0.0, 0.0, 0.0, 0.0, 0.0, 0.0, 0.0, 0.0, 0.0, 0.0, 0.0, 0.0, 0.0, 0.0, 0.0, 0.0, 0.0, 0.0, 0.0, 0.0, 0.0, 0.0, 0.0, 0.0, 0.0, 0.0, 0.0, 0.0, 0.0, 0.0, 0.0, 0.0, 0.0, 0.0, 0.0, 0.0, 0.0, 0.0, 0.0, 0.0, 0.0, 0.0, 0.0, 0.0, 0.0, 0.0, 0.0, 0.0, 0.0, 0.0, 0.0, 0.0, 0.0, 0.0, 0.0, 0.0, 0.0, 0.0, 0.0, 0.0, 0.0, 0.0, 0.0, 0.0, 0.0, 0.0, 0.0, 0.0, 0.0, 0.0, 0.0, 0.0, 0.0, 0.0, 0.0, 0.0, 0.0, 0.0, 0.0, 0.0, 0.0, 0.0, 0.0, 0.0, 0.0, 0.0, 0.0, 0.0, 0.0, 0.0, 0.0, 0.0, 0.0, 0.0, 0.0, 0.0, 0.0, 0.0, 0.0, 0.0, 0.0, 0.0, 0.0, 0.0, 0.0, 0.0, 0.0, 0.0, 0.0, 0.0, 0.0, 0.0, 0.0, 0.0, 0.0, 0.0, 0.0, 0.0, 0.0, 0.0, 0.0, 0.0, 0.0, 0.0, 0.0, 0.0, 0.0, 0.0, 0.0, 0.0, 0.0, 0.0, 0.0, 0.0, 0.0, 0.0, 0.0, 0.0, 0.0, 0.0, 0.0, 0.0, 0.0, 0.0, 0.0, 0.0, 0.0, 0.0, 0.0, 0.0, 0.0, 0.0, 0.0, 0.0, 0.0, 0.0, 0.0, 0.0, 0.0, 0.0, 0.0, 0.0, 0.0, 0.0, 0.0, 0.0, 0.0, 0.0, 0.0, 0.0, 0.0, 0.0, 0.0, 0.0, 0.0, 0.0, 0.0, 0.0, 0.0, 0.0, 0.0, 0.0, 0.0, 0.0, 0.0, 0.0, 0.0, 0.0, 0.0, 0.0, 0.0, 0.0, 0.0, 0.0, 0.0, 0.0, 0.0, 0.0, 0.0, 0.0, 0.0, 0.0, 0.0, 0.0, 0.0, 0.0, 0.0, 0.0, 0.0, 0.0, 0.0, 0.0, 0.0, 0.0, 0.0, 0.0, 0.0, 0.0, 0.0, 0.0, 0.0, 0.0, 0.0, 0.0, 0.0, 0.0, 0.0, 0.0, 0.0, 0.0, 0.0, 0.0, 0.0, 0.0, 0.0, 0.0, 0.0, 0.0, 0.0, 0.0, 0.0, 0.0, 0.0, 0.0, 0.0, 0.0, 0.0, 0.0, 0.0, 0.0, 0.0, 0.0, 0.0, 0.0, 0.0, 0.0, 0.0, 0.0, 0.0, 0.0, 0.0, 0.0, 0.0, 0.0, 0.0, 0.0, 0.0, 0.0, 0.0, 0.0, 0.0, 0.0, 0.0, 0.0, 0.0, 0.0, 0.0, 0.0, 0.0, 0.0, 0.0, 0.0, 0.0, 0.0, 0.0, 0.0, 0.0, 0.0, 0.0, 0.0, 0.0, 0.0, 0.0, 0.0, 0.0, 0.0, 0.0, 0.0, 0.0, 0.0, 0.0, 0.0, 0.0, 0.0, 0.0, 0.0, 0.0, 0.0, 0.0, 0.0, 0.0, 0.0, 0.0, 0.0, 0.0, 0.0, 0.0, 0.0, 0.0, 0.0, 0.0, 0.0, 0.0, 0.0, 0.0, 0.0, 0.0, 0.0, 0.0, 0.0, 0.0, 0.0, 0.0, 0.0, 0.0, 0.0, 0.0, 0.0, 0.0, 0.0, 0.0, 0.0, 0.0, 0.0, 0.0, 0.0, 0.0, 0.0, 0.0, 0.0, 0.0, 0.0, 0.0, 0.0, 0.0, 0.0, 0.0, 0.0, 0.0, 0.0, 0.0, 0.0, 0.0, 0.0, 0.0, 0.0, 0.0, 0.0, 0.0, 0.0, 0.0, 0.0, 0.0, 0.0, 0.0, 0.0, 0.0, 0.0, 0.0, 0.0, 0.0, 0.0, 0.0, 0.0, 0.0, 0.0, 0.0, 0.0])
me_circle_001.update()

# ---- objects
ob_light = bpy.data.objects.new('Light', light_light)
ob_camera = bpy.data.objects.new('Camera', cam_camera)
ob_side = bpy.data.objects.new('Side', None)
ob_front = bpy.data.objects.new('Front', None)
ob_top = bpy.data.objects.new('Top', None)
ob_cube = bpy.data.objects.new('Cube', me_cube_001)
ob_circle = bpy.data.objects.new('Circle', me_circle_001)

# ---- transforms, parenting, visibility, modifiers, constraints
ob_light.location = (4.076, 1.005, 5.904)
ob_light.rotation_euler = (0.6503, 0.05522, 1.866)
ob_light.lock_rotations_4d = False
ob_light.empty_display_type = 'ARROWS'
ob_light.color = (0.0, 0.0, 0.0, 0.0)
ob_light.lineart.crease_threshold = 0.0
ob_camera.location = (7.359, -6.926, 4.958)
ob_camera.rotation_euler = (1.109, 0.0, 0.8149)
ob_camera.lock_rotations_4d = False
ob_camera.empty_display_type = 'ARROWS'
ob_camera.color = (0.0, 0.0, 0.0, 0.0)
ob_camera.display_type = 'WIRE'
ob_camera.lineart.crease_threshold = 0.0
ob_side.location = (-1.27, -0.8933, 0.834)
ob_side.rotation_euler = (1.563, 0.004015, 1.564)
ob_side.empty_display_type = 'IMAGE'
ob_side.empty_display_size = 5.0
ob_front.location = (1.418, 1.617, -0.6791)
ob_front.rotation_euler = (1.563, 0.004015, -0.001671)
ob_front.empty_display_type = 'IMAGE'
ob_front.empty_display_size = 5.0
ob_top.location = (-1.088, -1.88, -2.337)
ob_top.rotation_euler = (3.14, 0.011, 1.562)
ob_top.scale = (1.42, 1.42, 1.42)
ob_top.empty_display_type = 'IMAGE'
ob_top.empty_display_size = 5.0
ob_cube.location = (0.0, 0.0, 0.0)
ob_cube.scale = (0.7774, 0.7774, 0.7774)
_m = ob_cube.modifiers.new('Mirror', 'MIRROR')
ob_circle.location = (0.004496, 0.05143, 0.2964)
ob_circle.scale = (0.511, 0.511, 0.511)
_m = ob_circle.modifiers.new('Bevel', 'BEVEL')
_m.width = 1.0
_m.width_pct = 1.0
_m.segments = 8
_m.affect = 'VERTICES'

# ---- collection membership
col_collection.objects.link(ob_light)
col_collection.objects.link(ob_camera)
col_collection.objects.link(ob_side)
col_collection.objects.link(ob_front)
col_collection.objects.link(ob_top)
col_collection.objects.link(ob_cube)
col_collection.objects.link(ob_circle)

# ---- scene / render settings (as saved in the file)
scene.camera = ob_camera
scene.frame_start = 1; scene.frame_end = 250; scene.frame_set(1)
scene.render.engine = 'BLENDER_EEVEE_NEXT'
bpy.context.view_layer.update()
